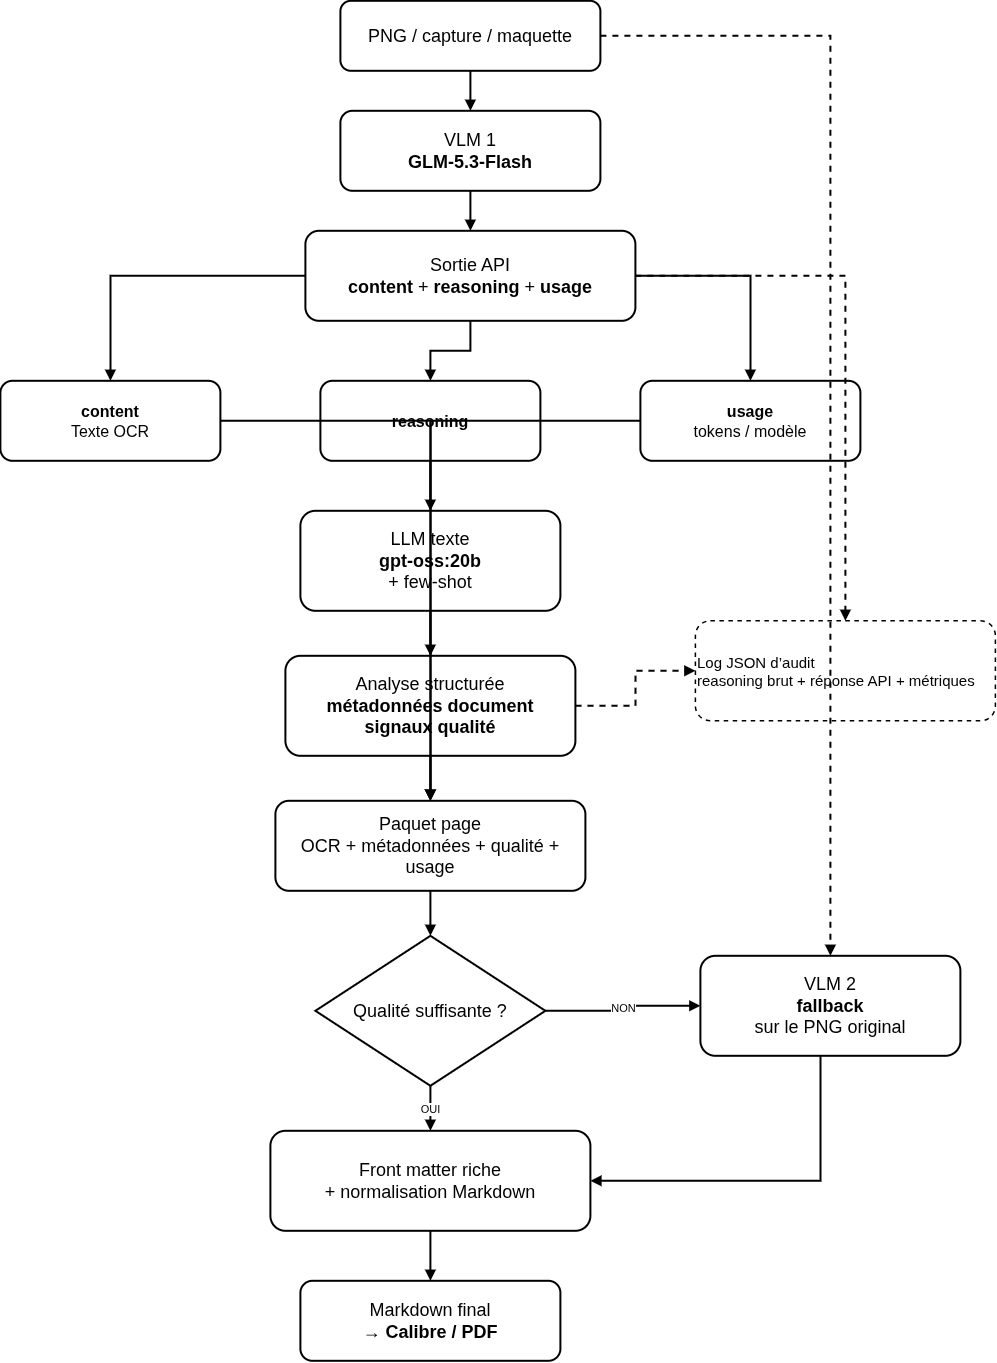

The diagram above was exported from draw.io. Its source (the exported page's mxGraphModel, read from the mxfile embedded in the PNG):
<mxGraphModel dx="2357" dy="1400" grid="1" gridSize="10" guides="1" tooltips="1" connect="1" arrows="1" fold="1" page="1" pageScale="1" pageWidth="1400" pageHeight="1500" math="0" shadow="0">
  <root>
    <mxCell id="0" />
    <mxCell id="1" parent="0" />
    <mxCell id="input" parent="1" style="rounded=1;whiteSpace=wrap;html=1;align=center;verticalAlign=middle;fontSize=18;strokeWidth=2;" value="PNG / capture / maquette" vertex="1">
      <mxGeometry height="70" width="260" x="540" y="30" as="geometry" />
    </mxCell>
    <mxCell id="glm" parent="1" style="rounded=1;whiteSpace=wrap;html=1;align=center;verticalAlign=middle;fontSize=18;strokeWidth=2;" value="VLM 1&lt;br&gt;&lt;b&gt;GLM-5.3-Flash&lt;/b&gt;" vertex="1">
      <mxGeometry height="80" width="260" x="540" y="140" as="geometry" />
    </mxCell>
    <mxCell id="api" parent="1" style="rounded=1;whiteSpace=wrap;html=1;align=center;verticalAlign=middle;fontSize=18;strokeWidth=2;" value="Sortie API&lt;br&gt;&lt;b&gt;content&lt;/b&gt; + &lt;b&gt;reasoning&lt;/b&gt; + &lt;b&gt;usage&lt;/b&gt;" vertex="1">
      <mxGeometry height="90" width="330" x="505" y="260" as="geometry" />
    </mxCell>
    <mxCell id="content" parent="1" style="rounded=1;whiteSpace=wrap;html=1;align=center;verticalAlign=middle;fontSize=16;strokeWidth=2;" value="&lt;b&gt;content&lt;/b&gt;&lt;br&gt;Texte OCR" vertex="1">
      <mxGeometry height="80" width="220" x="200" y="410" as="geometry" />
    </mxCell>
    <mxCell id="reason" parent="1" style="rounded=1;whiteSpace=wrap;html=1;align=center;verticalAlign=middle;fontSize=16;strokeWidth=2;" value="&lt;b&gt;reasoning&lt;/b&gt;" vertex="1">
      <mxGeometry height="80" width="220" x="520" y="410" as="geometry" />
    </mxCell>
    <mxCell id="usage" parent="1" style="rounded=1;whiteSpace=wrap;html=1;align=center;verticalAlign=middle;fontSize=16;strokeWidth=2;" value="&lt;b&gt;usage&lt;/b&gt;&lt;br&gt;tokens / modèle" vertex="1">
      <mxGeometry height="80" width="220" x="840" y="410" as="geometry" />
    </mxCell>
    <mxCell id="analyze" parent="1" style="rounded=1;whiteSpace=wrap;html=1;align=center;verticalAlign=middle;fontSize=18;strokeWidth=2;" value="LLM texte&lt;br&gt;&lt;b&gt;gpt-oss:20b&lt;/b&gt;&lt;br&gt;+ few-shot" vertex="1">
      <mxGeometry height="100" width="260" x="500" y="540" as="geometry" />
    </mxCell>
    <mxCell id="json" parent="1" style="rounded=1;whiteSpace=wrap;html=1;align=center;verticalAlign=middle;fontSize=18;strokeWidth=2;" value="Analyse structurée&lt;br&gt;&lt;b&gt;métadonnées document&lt;/b&gt;&lt;br&gt;&lt;b&gt;signaux qualité&lt;/b&gt;" vertex="1">
      <mxGeometry height="100" width="290" x="485" y="685" as="geometry" />
    </mxCell>
    <mxCell id="merge" parent="1" style="rounded=1;whiteSpace=wrap;html=1;align=center;verticalAlign=middle;fontSize=18;strokeWidth=2;" value="Paquet page&lt;br&gt;OCR + métadonnées + qualité + usage" vertex="1">
      <mxGeometry height="90" width="310" x="475" y="830" as="geometry" />
    </mxCell>
    <mxCell id="decision" parent="1" style="rhombus;whiteSpace=wrap;html=1;align=center;verticalAlign=middle;fontSize=18;strokeWidth=2;" value="Qualité suffisante ?" vertex="1">
      <mxGeometry height="150" width="230" x="515" y="965" as="geometry" />
    </mxCell>
    <mxCell id="fallback" parent="1" style="rounded=1;whiteSpace=wrap;html=1;align=center;verticalAlign=middle;fontSize=18;strokeWidth=2;" value="VLM 2&lt;br&gt;&lt;b&gt;fallback&lt;/b&gt;&lt;br&gt;sur le PNG original" vertex="1">
      <mxGeometry height="100" width="260" x="900" y="985" as="geometry" />
    </mxCell>
    <mxCell id="md" parent="1" style="rounded=1;whiteSpace=wrap;html=1;align=center;verticalAlign=middle;fontSize=18;strokeWidth=2;" value="Front matter riche&lt;br&gt;+ normalisation Markdown" vertex="1">
      <mxGeometry height="100" width="320" x="470" y="1160" as="geometry" />
    </mxCell>
    <mxCell id="final" parent="1" style="rounded=1;whiteSpace=wrap;html=1;align=center;verticalAlign=middle;fontSize=18;strokeWidth=2;" value="Markdown final&lt;br&gt;&lt;b&gt;→ Calibre / PDF&lt;/b&gt;" vertex="1">
      <mxGeometry height="80" width="260" x="500" y="1310" as="geometry" />
    </mxCell>
    <mxCell id="log" parent="1" style="rounded=1;whiteSpace=wrap;html=1;align=left;verticalAlign=middle;fontSize=15;dashed=1;strokeWidth=1.5;" value="Log JSON d’audit&lt;br&gt;reasoning brut + réponse API + métriques" vertex="1">
      <mxGeometry height="100" width="300" x="895" y="650" as="geometry" />
    </mxCell>
    <mxCell id="e1" edge="1" parent="1" source="input" style="edgeStyle=orthogonalEdgeStyle;rounded=0;orthogonalLoop=1;jettySize=auto;html=1;endArrow=block;endFill=1;strokeWidth=2;" target="glm" value="">
      <mxGeometry relative="1" as="geometry" />
    </mxCell>
    <mxCell id="e2" edge="1" parent="1" source="glm" style="edgeStyle=orthogonalEdgeStyle;rounded=0;orthogonalLoop=1;jettySize=auto;html=1;endArrow=block;endFill=1;strokeWidth=2;" target="api" value="">
      <mxGeometry relative="1" as="geometry" />
    </mxCell>
    <mxCell id="e3" edge="1" parent="1" source="api" style="edgeStyle=orthogonalEdgeStyle;rounded=0;orthogonalLoop=1;jettySize=auto;html=1;endArrow=block;endFill=1;strokeWidth=2;" target="content" value="">
      <mxGeometry relative="1" as="geometry" />
    </mxCell>
    <mxCell id="e4" edge="1" parent="1" source="api" style="edgeStyle=orthogonalEdgeStyle;rounded=0;orthogonalLoop=1;jettySize=auto;html=1;endArrow=block;endFill=1;strokeWidth=2;" target="reason" value="">
      <mxGeometry relative="1" as="geometry" />
    </mxCell>
    <mxCell id="e5" edge="1" parent="1" source="api" style="edgeStyle=orthogonalEdgeStyle;rounded=0;orthogonalLoop=1;jettySize=auto;html=1;endArrow=block;endFill=1;strokeWidth=2;" target="usage" value="">
      <mxGeometry relative="1" as="geometry" />
    </mxCell>
    <mxCell id="e6" edge="1" parent="1" source="reason" style="edgeStyle=orthogonalEdgeStyle;rounded=0;orthogonalLoop=1;jettySize=auto;html=1;endArrow=block;endFill=1;strokeWidth=2;" target="analyze" value="">
      <mxGeometry relative="1" as="geometry" />
    </mxCell>
    <mxCell id="e7" edge="1" parent="1" source="analyze" style="edgeStyle=orthogonalEdgeStyle;rounded=0;orthogonalLoop=1;jettySize=auto;html=1;endArrow=block;endFill=1;strokeWidth=2;" target="json" value="">
      <mxGeometry relative="1" as="geometry" />
    </mxCell>
    <mxCell id="e8" edge="1" parent="1" source="content" style="edgeStyle=orthogonalEdgeStyle;rounded=0;orthogonalLoop=1;jettySize=auto;html=1;endArrow=block;endFill=1;strokeWidth=2;" target="merge" value="">
      <mxGeometry relative="1" as="geometry" />
    </mxCell>
    <mxCell id="e9" edge="1" parent="1" source="json" style="edgeStyle=orthogonalEdgeStyle;rounded=0;orthogonalLoop=1;jettySize=auto;html=1;endArrow=block;endFill=1;strokeWidth=2;" target="merge" value="">
      <mxGeometry relative="1" as="geometry" />
    </mxCell>
    <mxCell id="e10" edge="1" parent="1" source="usage" style="edgeStyle=orthogonalEdgeStyle;rounded=0;orthogonalLoop=1;jettySize=auto;html=1;endArrow=block;endFill=1;strokeWidth=2;" target="merge" value="">
      <mxGeometry relative="1" as="geometry" />
    </mxCell>
    <mxCell id="e11" edge="1" parent="1" source="merge" style="edgeStyle=orthogonalEdgeStyle;rounded=0;orthogonalLoop=1;jettySize=auto;html=1;endArrow=block;endFill=1;strokeWidth=2;" target="decision" value="">
      <mxGeometry relative="1" as="geometry" />
    </mxCell>
    <mxCell id="e12" edge="1" parent="1" source="decision" style="edgeStyle=orthogonalEdgeStyle;rounded=0;orthogonalLoop=1;jettySize=auto;html=1;endArrow=block;endFill=1;strokeWidth=2;" target="md" value="OUI">
      <mxGeometry relative="1" as="geometry" />
    </mxCell>
    <mxCell id="e13" edge="1" parent="1" source="decision" style="edgeStyle=orthogonalEdgeStyle;rounded=0;orthogonalLoop=1;jettySize=auto;html=1;endArrow=block;endFill=1;strokeWidth=2;" target="fallback" value="NON">
      <mxGeometry relative="1" as="geometry" />
    </mxCell>
    <mxCell id="e14" edge="1" parent="1" source="input" style="edgeStyle=orthogonalEdgeStyle;rounded=0;orthogonalLoop=1;jettySize=auto;html=1;endArrow=block;endFill=1;strokeWidth=2;dashed=1;" target="fallback" value="">
      <mxGeometry relative="1" as="geometry" />
    </mxCell>
    <mxCell id="e15" edge="1" parent="1" style="edgeStyle=orthogonalEdgeStyle;rounded=0;orthogonalLoop=1;jettySize=auto;html=1;endArrow=block;endFill=1;strokeWidth=2;" target="md" value="">
      <mxGeometry relative="1" as="geometry">
        <Array as="points">
          <mxPoint x="1020" y="1210" />
        </Array>
        <mxPoint x="1020" y="1085" as="sourcePoint" />
        <mxPoint x="910" y="1210" as="targetPoint" />
      </mxGeometry>
    </mxCell>
    <mxCell id="e16" edge="1" parent="1" source="md" style="edgeStyle=orthogonalEdgeStyle;rounded=0;orthogonalLoop=1;jettySize=auto;html=1;endArrow=block;endFill=1;strokeWidth=2;" target="final" value="">
      <mxGeometry relative="1" as="geometry" />
    </mxCell>
    <mxCell id="e17" edge="1" parent="1" source="api" style="edgeStyle=orthogonalEdgeStyle;rounded=0;orthogonalLoop=1;jettySize=auto;html=1;endArrow=block;endFill=1;strokeWidth=2;dashed=1;" target="log" value="">
      <mxGeometry relative="1" as="geometry" />
    </mxCell>
    <mxCell id="e18" edge="1" parent="1" source="json" style="edgeStyle=orthogonalEdgeStyle;rounded=0;orthogonalLoop=1;jettySize=auto;html=1;endArrow=block;endFill=1;strokeWidth=2;dashed=1;" target="log" value="">
      <mxGeometry relative="1" as="geometry" />
    </mxCell>
  </root>
</mxGraphModel>